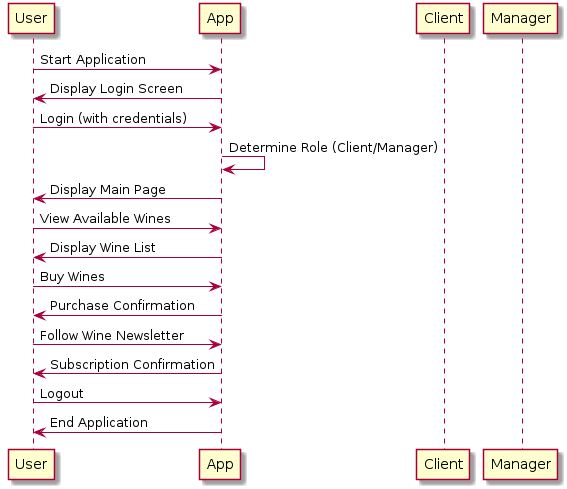

The diagram above was rendered by PlantUML. Its source (embedded in the PNG):
@startuml BarrelSnap_SequenceDiagram

participant User
participant App
participant Client
participant Manager

User -> App: Start Application
App -> User: Display Login Screen
User -> App: Login (with credentials)
App -> App: Determine Role (Client/Manager)
App -> User: Display Main Page
User -> App: View Available Wines
App -> User: Display Wine List
User -> App: Buy Wines
App -> User: Purchase Confirmation
User -> App: Follow Wine Newsletter
App -> User: Subscription Confirmation
User -> App: Logout
App -> User: End Application

@enduml